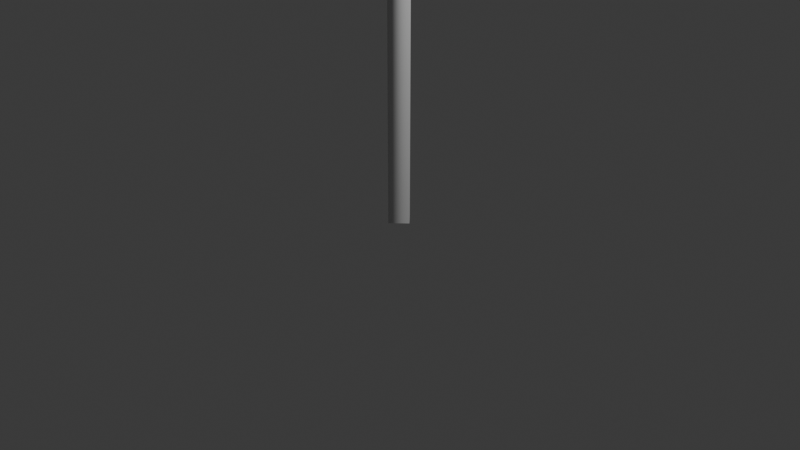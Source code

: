 # Source: tree_2_thin.blend  (saved by Blender 4.5.91; exported with 4.5.12 LTS)
import bpy
from mathutils import Matrix  # noqa: F401  (used for matrix-valued properties, if any)

bpy.ops.wm.read_factory_settings(use_empty=True)
scene = bpy.context.scene
scene.name = 'Scene'

# ---- collections
col_collection = bpy.data.collections.new('Collection'); scene.collection.children.link(col_collection)

# ---- node groups
ng_tree = bpy.data.node_groups.new('Tree', 'GeometryNodeTree')
_s = ng_tree.interface.new_socket(name='Geometry', in_out='OUTPUT', socket_type='NodeSocketGeometry')
_s = ng_tree.interface.new_socket(name='Geometry', in_out='INPUT', socket_type='NodeSocketGeometry')
_s = ng_tree.interface.new_socket(name='Branch Length', in_out='INPUT', socket_type='NodeSocketFloat')
_s.default_value = 0.75
_s.min_value = 0.0
_s.max_value = 1.0
_s = ng_tree.interface.new_socket(name='Thickness', in_out='INPUT', socket_type='NodeSocketFloat')
_s.subtype = 'DISTANCE'
_s.default_value = 1.0
_s.min_value = 0.5
_s.max_value = 5.0
_s.description = 'Distance of the points from the origin'
_s = ng_tree.interface.new_socket(name='Iterations', in_out='INPUT', socket_type='NodeSocketInt')
_s.default_value = 4
_s.min_value = 1
_s.max_value = 6
_s = ng_tree.interface.new_socket(name='Height', in_out='INPUT', socket_type='NodeSocketVector')
_s.subtype = 'TRANSLATION'
_s.default_value = (0.0, 0.0, 2.0)
_s.min_value = 0.0
_s.max_value = 6.0
_s.default_attribute_name = 'Z'
ng_tree.is_modifier = True
# nodes of 'Tree' reference scene objects; filled in after objects exist

# ---- world
world_world = bpy.data.worlds.new('World'); scene.world = world_world
world_world.use_nodes = True; world_world.node_tree.nodes.clear()
_N = world_world.node_tree.nodes; _L = world_world.node_tree.links
n0 = _N.new('ShaderNodeOutputWorld'); n0.name = 'World Output'; n0.location = (200, 100)
n1 = _N.new('ShaderNodeBackground'); n1.name = 'Background'; n1.location = (-200, 100)
n1.inputs[0].default_value = (0.05088, 0.05088, 0.05088, 1.0)
_L.new(n1.outputs[0], n0.inputs[0])
n0.is_active_output = True
world_world.color = (0.05088, 0.05088, 0.05088)
world_world.sun_shadow_jitter_overblur = 0.0

# ---- cameras
cam_camera = bpy.data.cameras.new('Camera')
cam_camera.clip_end = 100.0
cam_camera.ortho_scale = 7.314

# ---- lights
light_light = bpy.data.lights.new('Light', 'POINT')
light_light.energy = 1000.0
light_light.shadow_soft_size = 0.1

# ---- meshes
me_cube_001 = bpy.data.meshes.new('Cube.001')
me_cube_001.from_pydata([(-1.0, -1.0, -1.0), (-1.0, -1.0, 1.0), (-1.0, 1.0, -1.0), (-1.0, 1.0, 1.0), (1.0, -1.0, -1.0), (1.0, -1.0, 1.0), (1.0, 1.0, -1.0), (1.0, 1.0, 1.0)], [], [(0, 1, 3, 2), (2, 3, 7, 6), (6, 7, 5, 4), (4, 5, 1, 0), (2, 6, 4, 0), (7, 3, 1, 5)])
_uv = me_cube_001.uv_layers.new(name='UVMap')
_uv.uv.foreach_set('vector', [0.375, 0.0, 0.625, 0.0, 0.625, 0.25, 0.375, 0.25, 0.375, 0.25, 0.625, 0.25, 0.625, 0.5, 0.375, 0.5, 0.375, 0.5, 0.625, 0.5, 0.625, 0.75, 0.375, 0.75, 0.375, 0.75, 0.625, 0.75, 0.625, 1.0, 0.375, 1.0, 0.125, 0.5, 0.375, 0.5, 0.375, 0.75, 0.125, 0.75, 0.625, 0.5, 0.875, 0.5, 0.875, 0.75, 0.625, 0.75])
me_cube_001.update()

# ---- objects
ob_light = bpy.data.objects.new('Light', light_light)
ob_camera = bpy.data.objects.new('Camera', cam_camera)
ob_right = bpy.data.objects.new('Right', None)
ob_left = bpy.data.objects.new('Left', None)
ob_cube = bpy.data.objects.new('Cube', me_cube_001)
ob_right_001 = bpy.data.objects.new('Right.001', None)
_N = ng_tree.nodes; _L = ng_tree.links
n0 = _N.new('NodeGroupOutput'); n0.name = 'Group Output'; n0.location = (2394, -2)
n1 = _N.new('GeometryNodeCurvePrimitiveLine'); n1.name = 'Curve Line'; n1.location = (-737, 100)
n2 = _N.new('GeometryNodeSetPosition'); n2.name = 'Set Position'; n2.location = (-431, 83)
n3 = _N.new('GeometryNodeCurveEndpointSelection'); n3.name = 'Endpoint Selection'; n3.location = (-434, 191)
n3.inputs[0].default_value = 0
n4 = _N.new('GeometryNodeObjectInfo'); n4.name = 'Object Info'; n4.location = (-732, -176)
n4.inputs[0].default_value = ob_left
n5 = _N.new('GeometryNodeCurvePrimitiveLine'); n5.name = 'Curve Line.001'; n5.location = (-410, -191)
n6 = _N.new('GeometryNodeSetPosition'); n6.name = 'Set Position.001'; n6.location = (-104, -209)
n7 = _N.new('GeometryNodeCurveEndpointSelection'); n7.name = 'Endpoint Selection.001'; n7.location = (-108, -100)
n7.inputs[0].default_value = 0
n8 = _N.new('GeometryNodeObjectInfo'); n8.name = 'Object Info.001'; n8.location = (-405, -468)
n8.inputs[0].default_value = ob_right
n9 = _N.new('GeometryNodeJoinGeometry'); n9.name = 'Join Geometry'; n9.location = (287, -30)
n10 = _N.new('GeometryNodeRepeatInput'); n10.name = 'Repeat Input'; n10.location = (474, 225)
n10.inputs[3].default_value = (1.0, 1.0, 1.0)
n11 = _N.new('GeometryNodeRepeatOutput'); n11.name = 'Repeat Output'; n11.location = (1477, 18)
n11.repeat_items.clear()
_it = n11.repeat_items.new('GEOMETRY', 'Geometry')
_it = n11.repeat_items.new('GEOMETRY', 'Joined Branches')
_it = n11.repeat_items.new('VECTOR', 'Scale')
n12 = _N.new('GeometryNodeCurvePrimitiveLine'); n12.name = 'Curve Line.002'; n12.location = (-166, 277)
n12.inputs[1].default_value = (0.0, 0.0, 3.0)
n13 = _N.new('GeometryNodeInstanceOnPoints'); n13.name = 'Instance on Points'; n13.location = (980, 540)
n14 = _N.new('GeometryNodeCurveEndpointSelection'); n14.name = 'Endpoint Selection.002'; n14.location = (977, 654)
n14.inputs[0].default_value = 0
n15 = _N.new('GeometryNodeJoinGeometry'); n15.name = 'Join Geometry.001'; n15.location = (987, 173)
n16 = _N.new('GeometryNodeRealizeInstances'); n16.name = 'Realize Instances'; n16.location = (1227, 492)
n17 = _N.new('ShaderNodeVectorMath'); n17.name = 'Vector Math'; n17.location = (958, 60)
n17.operation = 'SCALE'
n18 = _N.new('GeometryNodeInputTangent'); n18.name = 'Curve Tangent'; n18.location = (428, 478)
n19 = _N.new('FunctionNodeAlignEulerToVector'); n19.name = 'Align Euler to Vector'; n19.location = (639, 546)
n19.axis = 'Z'
n20 = _N.new('GeometryNodeCurvePrimitiveLine'); n20.name = 'Curve Line.003'; n20.location = (-137, -447)
n21 = _N.new('GeometryNodeSetPosition'); n21.name = 'Set Position.002'; n21.location = (169, -464)
n22 = _N.new('GeometryNodeCurveEndpointSelection'); n22.name = 'Endpoint Selection.003'; n22.location = (166, -356)
n22.inputs[0].default_value = 0
n23 = _N.new('GeometryNodeObjectInfo'); n23.name = 'Object Info.002'; n23.location = (-132, -723)
n23.inputs[0].default_value = ob_right_001
n24 = _N.new('GeometryNodeCurvePrimitiveCircle'); n24.name = 'Curve Circle'; n24.location = (1751, -67)
n24.inputs[0].default_value = 4
n25 = _N.new('GeometryNodeCurveToMesh'); n25.name = 'Curve to Mesh'; n25.location = (2012, 33)
n25.inputs[2].default_value = 0.15
n25.inputs[3].default_value = True
n26 = _N.new('GeometryNodeJoinGeometry'); n26.name = 'Join Geometry.002'; n26.location = (1760, 76)
n27 = _N.new('NodeGroupInput'); n27.name = 'Group Input'; n27.location = (474, -213)
n28 = _N.new('GeometryNodeTransform'); n28.name = 'Transform Geometry'; n28.location = (154, 287)
n29 = _N.new('GeometryNodeRealizeInstances'); n29.name = 'Realize Instances.001'; n29.location = (2214, 40)
n10.pair_with_output(n11)
_L.new(n1.outputs[0], n2.inputs[0])
_L.new(n3.outputs[0], n2.inputs[1])
_L.new(n4.outputs[1], n2.inputs[2])
_L.new(n5.outputs[0], n6.inputs[0])
_L.new(n7.outputs[0], n6.inputs[1])
_L.new(n8.outputs[1], n6.inputs[2])
_L.new(n6.outputs[0], n9.inputs[0])
_L.new(n2.outputs[0], n9.inputs[0])
_L.new(n16.outputs[0], n11.inputs[0])
_L.new(n28.outputs[0], n10.inputs[1])
_L.new(n10.outputs[1], n13.inputs[0])
_L.new(n9.outputs[0], n13.inputs[2])
_L.new(n14.outputs[0], n13.inputs[1])
_L.new(n15.outputs[0], n11.inputs[1])
_L.new(n10.outputs[2], n15.inputs[0])
_L.new(n10.outputs[1], n15.inputs[0])
_L.new(n13.outputs[0], n16.inputs[0])
_L.new(n17.outputs[0], n11.inputs[2])
_L.new(n10.outputs[3], n17.inputs[0])
_L.new(n10.outputs[3], n13.inputs[6])
_L.new(n19.outputs[0], n13.inputs[5])
_L.new(n18.outputs[0], n19.inputs[2])
_L.new(n20.outputs[0], n21.inputs[0])
_L.new(n22.outputs[0], n21.inputs[1])
_L.new(n23.outputs[1], n21.inputs[2])
_L.new(n21.outputs[0], n9.inputs[0])
_L.new(n24.outputs[0], n25.inputs[1])
_L.new(n29.outputs[0], n0.inputs[0])
_L.new(n11.outputs[0], n26.inputs[0])
_L.new(n11.outputs[1], n26.inputs[0])
_L.new(n26.outputs[0], n25.inputs[0])
_L.new(n27.outputs[1], n17.inputs[3])
_L.new(n27.outputs[2], n24.inputs[4])
_L.new(n27.outputs[3], n10.inputs[0])
_L.new(n12.outputs[0], n28.inputs[0])
_L.new(n27.outputs[4], n28.inputs[3])
_L.new(n25.outputs[0], n29.inputs[0])
n0.is_active_output = True

# ---- transforms, parenting, visibility, modifiers, constraints
ob_light.location = (4.076, 1.005, 7.088)
ob_light.rotation_euler = (0.6503, 0.05522, 1.866)
ob_light.lock_rotations_4d = False
ob_light.empty_display_type = 'ARROWS'
ob_light.color = (0.0, 0.0, 0.0, 0.0)
ob_light.lineart.crease_threshold = 0.0
ob_camera.location = (7.359, -6.926, 4.958)
ob_camera.rotation_euler = (1.109, 0.0, 0.8149)
ob_camera.lock_rotations_4d = False
ob_camera.empty_display_type = 'ARROWS'
ob_camera.color = (0.0, 0.0, 0.0, 0.0)
ob_camera.display_type = 'WIRE'
ob_camera.lineart.crease_threshold = 0.0
ob_right.location = (6.553, 3.929, 8.206)
ob_right.empty_display_type = 'SPHERE'
ob_left.location = (-4.32, 2.627, 5.593)
ob_left.empty_display_type = 'SPHERE'
ob_cube.location = (0.0, 0.0, 0.0)
_m = ob_cube.modifiers.new('GeometryNodes', 'NODES')
_m.node_group = ng_tree
_gi = [s.identifier for s in ng_tree.interface.items_tree if s.item_type == 'SOCKET' and s.in_out == 'INPUT']
_m[_gi[3]] = 2  # Iterations
ob_right_001.location = (-0.6517, -5.115, 6.354)
ob_right_001.empty_display_type = 'SPHERE'

# ---- collection membership
col_collection.objects.link(ob_light)
col_collection.objects.link(ob_camera)
col_collection.objects.link(ob_right)
col_collection.objects.link(ob_left)
col_collection.objects.link(ob_cube)
col_collection.objects.link(ob_right_001)

# ---- scene / render settings (as saved in the file)
scene.camera = ob_camera
scene.frame_start = 1; scene.frame_end = 250; scene.frame_set(1)
scene.render.engine = 'BLENDER_EEVEE_NEXT'
bpy.context.view_layer.update()
